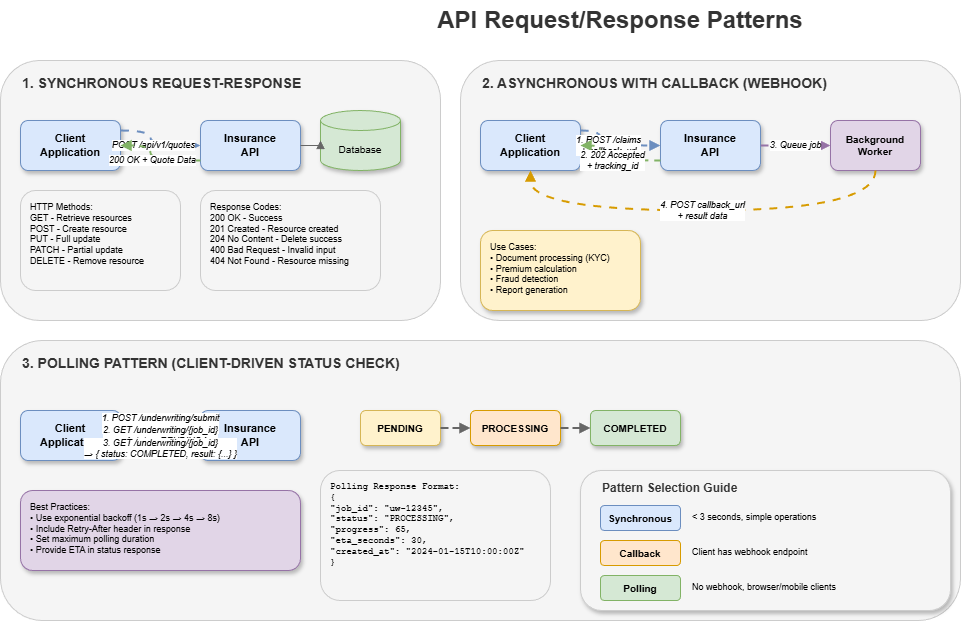

The diagram above was exported from draw.io. Its source (the exported page's mxGraphModel, read from the mxfile embedded in the PNG):
<mxGraphModel dx="1426" dy="635" grid="1" gridSize="10" guides="1" tooltips="1" connect="1" arrows="1" fold="1" page="1" pageScale="1" pageWidth="1600" pageHeight="1000" math="0" shadow="1">
  <root>
    <mxCell id="0" />
    <mxCell id="1" parent="0" />
    <mxCell id="title" value="API Request/Response Patterns" style="text;html=1;strokeColor=none;fillColor=none;align=center;verticalAlign=middle;whiteSpace=wrap;rounded=0;fontSize=24;fontStyle=1;fontColor=#333333;" parent="1" vertex="1">
      <mxGeometry x="500" y="20" width="400" height="40" as="geometry" />
    </mxCell>
    <mxCell id="sync-bg" value="" style="rounded=1;whiteSpace=wrap;html=1;fillColor=#f5f5f5;strokeColor=#CCCCCC;shadow=0;" parent="1" vertex="1">
      <mxGeometry x="80" y="80" width="440" height="260" as="geometry" />
    </mxCell>
    <mxCell id="sync-title" value="1. SYNCHRONOUS REQUEST-RESPONSE" style="text;html=1;strokeColor=none;fillColor=none;align=left;verticalAlign=middle;fontSize=14;fontStyle=1;fontColor=#333333;" parent="1" vertex="1">
      <mxGeometry x="100" y="90" width="350" height="25" as="geometry" />
    </mxCell>
    <mxCell id="sync-client" value="Client&#10;Application" style="rounded=1;whiteSpace=wrap;html=1;fillColor=#dae8fc;strokeColor=#6c8ebf;fontStyle=1;fontSize=11;shadow=1;" parent="1" vertex="1">
      <mxGeometry x="100" y="140" width="100" height="50" as="geometry" />
    </mxCell>
    <mxCell id="sync-api" value="Insurance&#10;API" style="rounded=1;whiteSpace=wrap;html=1;fillColor=#dae8fc;strokeColor=#6c8ebf;fontStyle=1;fontSize=11;shadow=1;" parent="1" vertex="1">
      <mxGeometry x="280" y="140" width="100" height="50" as="geometry" />
    </mxCell>
    <mxCell id="sync-db" value="Database" style="shape=cylinder3;whiteSpace=wrap;html=1;boundedLbl=1;backgroundOutline=1;size=10;fillColor=#d5e8d4;strokeColor=#82b366;fontSize=10;shadow=1;" parent="1" vertex="1">
      <mxGeometry x="400" y="130" width="80" height="60" as="geometry" />
    </mxCell>
    <mxCell id="sync-req" value="POST /api/v1/quotes" style="edgeStyle=orthogonalEdgeStyle;rounded=0;orthogonalLoop=1;jettySize=auto;html=1;strokeColor=#6c8ebf;strokeWidth=2;endArrow=block;endFill=1;curved=1;flowAnimation=1;fontSize=9;fontStyle=2;" parent="1" source="sync-client" target="sync-api" edge="1">
      <mxGeometry relative="1" as="geometry">
        <mxPoint as="offset" />
        <Array as="points">
          <mxPoint x="230" y="150" />
        </Array>
      </mxGeometry>
    </mxCell>
    <mxCell id="sync-resp" value="200 OK + Quote Data" style="edgeStyle=orthogonalEdgeStyle;rounded=0;orthogonalLoop=1;jettySize=auto;html=1;strokeColor=#82b366;strokeWidth=2;endArrow=block;endFill=1;curved=1;fontSize=9;fontStyle=2;dashed=1;" parent="1" source="sync-api" target="sync-client" edge="1">
      <mxGeometry relative="1" as="geometry">
        <Array as="points">
          <mxPoint x="230" y="180" />
        </Array>
      </mxGeometry>
    </mxCell>
    <mxCell id="sync-db-arrow" style="edgeStyle=orthogonalEdgeStyle;rounded=0;orthogonalLoop=1;jettySize=auto;html=1;strokeColor=#666666;strokeWidth=1;endArrow=block;endFill=1;" parent="1" source="sync-api" target="sync-db" edge="1">
      <mxGeometry relative="1" as="geometry" />
    </mxCell>
    <mxCell id="sync-methods" value="HTTP Methods:&#10;GET    - Retrieve resources&#10;POST   - Create resource&#10;PUT    - Full update&#10;PATCH  - Partial update&#10;DELETE - Remove resource" style="rounded=1;whiteSpace=wrap;html=1;fillColor=#f5f5f5;strokeColor=#CCCCCC;fontSize=9;align=left;spacingLeft=8;verticalAlign=top;spacingTop=5;" parent="1" vertex="1">
      <mxGeometry x="100" y="210" width="160" height="100" as="geometry" />
    </mxCell>
    <mxCell id="sync-status" value="Response Codes:&#10;200 OK - Success&#10;201 Created - Resource created&#10;204 No Content - Delete success&#10;400 Bad Request - Invalid input&#10;404 Not Found - Resource missing" style="rounded=1;whiteSpace=wrap;html=1;fillColor=#f5f5f5;strokeColor=#CCCCCC;fontSize=9;align=left;spacingLeft=8;verticalAlign=top;spacingTop=5;" parent="1" vertex="1">
      <mxGeometry x="280" y="210" width="180" height="100" as="geometry" />
    </mxCell>
    <mxCell id="async-bg" value="" style="rounded=1;whiteSpace=wrap;html=1;fillColor=#f5f5f5;strokeColor=#CCCCCC;shadow=0;" parent="1" vertex="1">
      <mxGeometry x="540" y="80" width="500" height="260" as="geometry" />
    </mxCell>
    <mxCell id="async-title" value="2. ASYNCHRONOUS WITH CALLBACK (WEBHOOK)" style="text;html=1;strokeColor=none;fillColor=none;align=left;verticalAlign=middle;fontSize=14;fontStyle=1;fontColor=#333333;" parent="1" vertex="1">
      <mxGeometry x="560" y="90" width="400" height="25" as="geometry" />
    </mxCell>
    <mxCell id="async-client" value="Client&#10;Application" style="rounded=1;whiteSpace=wrap;html=1;fillColor=#dae8fc;strokeColor=#6c8ebf;fontStyle=1;fontSize=11;shadow=1;" parent="1" vertex="1">
      <mxGeometry x="560" y="140" width="100" height="50" as="geometry" />
    </mxCell>
    <mxCell id="async-api" value="Insurance&#10;API" style="rounded=1;whiteSpace=wrap;html=1;fillColor=#dae8fc;strokeColor=#6c8ebf;fontStyle=1;fontSize=11;shadow=1;" parent="1" vertex="1">
      <mxGeometry x="740" y="140" width="100" height="50" as="geometry" />
    </mxCell>
    <mxCell id="async-worker" value="Background&#10;Worker" style="rounded=1;whiteSpace=wrap;html=1;fillColor=#e1d5e7;strokeColor=#9673a6;fontStyle=1;fontSize=10;shadow=1;" parent="1" vertex="1">
      <mxGeometry x="910" y="140" width="90" height="50" as="geometry" />
    </mxCell>
    <mxCell id="async-req1" value="1. POST /claims&#10;   + callback_url" style="edgeStyle=orthogonalEdgeStyle;rounded=0;orthogonalLoop=1;jettySize=auto;html=1;strokeColor=#6c8ebf;strokeWidth=2;endArrow=block;endFill=1;curved=1;flowAnimation=1;fontSize=9;fontStyle=2;" parent="1" source="async-client" target="async-api" edge="1">
      <mxGeometry x="-0.1" relative="1" as="geometry">
        <mxPoint as="offset" />
        <Array as="points">
          <mxPoint x="680" y="150" />
        </Array>
      </mxGeometry>
    </mxCell>
    <mxCell id="async-resp1" value="2. 202 Accepted&#10;   + tracking_id" style="edgeStyle=orthogonalEdgeStyle;rounded=0;orthogonalLoop=1;jettySize=auto;html=1;strokeColor=#82b366;strokeWidth=2;endArrow=block;endFill=1;curved=1;fontSize=9;fontStyle=2;dashed=1;" parent="1" source="async-api" target="async-client" edge="1">
      <mxGeometry relative="1" as="geometry">
        <Array as="points">
          <mxPoint x="680" y="180" />
        </Array>
      </mxGeometry>
    </mxCell>
    <mxCell id="async-to-worker" value="3. Queue job" style="edgeStyle=orthogonalEdgeStyle;rounded=0;orthogonalLoop=1;jettySize=auto;html=1;strokeColor=#9673a6;strokeWidth=2;endArrow=block;endFill=1;flowAnimation=1;fontSize=9;fontStyle=2;" parent="1" source="async-api" target="async-worker" edge="1">
      <mxGeometry relative="1" as="geometry" />
    </mxCell>
    <mxCell id="async-callback" value="4. POST callback_url&#10;   + result data" style="edgeStyle=orthogonalEdgeStyle;rounded=0;orthogonalLoop=1;jettySize=auto;html=1;strokeColor=#d79b00;strokeWidth=2;endArrow=block;endFill=1;curved=1;flowAnimation=1;fontSize=9;fontStyle=2;" parent="1" source="async-worker" target="async-client" edge="1">
      <mxGeometry relative="1" as="geometry">
        <Array as="points">
          <mxPoint x="955" y="230" />
          <mxPoint x="610" y="230" />
        </Array>
      </mxGeometry>
    </mxCell>
    <mxCell id="async-cases" value="Use Cases:&#10;• Document processing (KYC)&#10;• Premium calculation&#10;• Fraud detection&#10;• Report generation" style="rounded=1;whiteSpace=wrap;html=1;fillColor=#fff2cc;strokeColor=#d6b656;fontSize=9;align=left;spacingLeft=8;verticalAlign=top;spacingTop=5;shadow=1;" parent="1" vertex="1">
      <mxGeometry x="560" y="250" width="160" height="80" as="geometry" />
    </mxCell>
    <mxCell id="poll-bg" value="" style="rounded=1;whiteSpace=wrap;html=1;fillColor=#f5f5f5;strokeColor=#CCCCCC;shadow=0;" parent="1" vertex="1">
      <mxGeometry x="80" y="360" width="960" height="280" as="geometry" />
    </mxCell>
    <mxCell id="poll-title" value="3. POLLING PATTERN (CLIENT-DRIVEN STATUS CHECK)" style="text;html=1;strokeColor=none;fillColor=none;align=left;verticalAlign=middle;fontSize=14;fontStyle=1;fontColor=#333333;" parent="1" vertex="1">
      <mxGeometry x="100" y="370" width="450" height="25" as="geometry" />
    </mxCell>
    <mxCell id="poll-client" value="Client&#10;Application" style="rounded=1;whiteSpace=wrap;html=1;fillColor=#dae8fc;strokeColor=#6c8ebf;fontStyle=1;fontSize=11;shadow=1;" parent="1" vertex="1">
      <mxGeometry x="100" y="430" width="100" height="50" as="geometry" />
    </mxCell>
    <mxCell id="poll-api" value="Insurance&#10;API" style="rounded=1;whiteSpace=wrap;html=1;fillColor=#dae8fc;strokeColor=#6c8ebf;fontStyle=1;fontSize=11;shadow=1;" parent="1" vertex="1">
      <mxGeometry x="280" y="430" width="100" height="50" as="geometry" />
    </mxCell>
    <mxCell id="poll-step1" value="PENDING" style="rounded=1;whiteSpace=wrap;html=1;fillColor=#fff2cc;strokeColor=#d6b656;fontStyle=1;fontSize=10;shadow=1;" parent="1" vertex="1">
      <mxGeometry x="440" y="430" width="80" height="35" as="geometry" />
    </mxCell>
    <mxCell id="poll-step2" value="PROCESSING" style="rounded=1;whiteSpace=wrap;html=1;fillColor=#ffe6cc;strokeColor=#d79b00;fontStyle=1;fontSize=10;shadow=1;" parent="1" vertex="1">
      <mxGeometry x="550" y="430" width="90" height="35" as="geometry" />
    </mxCell>
    <mxCell id="poll-step3" value="COMPLETED" style="rounded=1;whiteSpace=wrap;html=1;fillColor=#d5e8d4;strokeColor=#82b366;fontStyle=1;fontSize=10;shadow=1;" parent="1" vertex="1">
      <mxGeometry x="670" y="430" width="90" height="35" as="geometry" />
    </mxCell>
    <mxCell id="poll-req1" value="1. POST /underwriting/submit&#10;   → 202 Accepted + job_id" style="edgeStyle=orthogonalEdgeStyle;rounded=0;orthogonalLoop=1;jettySize=auto;html=1;strokeColor=#6c8ebf;strokeWidth=2;endArrow=block;endFill=1;curved=1;flowAnimation=1;fontSize=9;fontStyle=2;exitX=1;exitY=0.25;exitDx=0;exitDy=0;entryX=0;entryY=0.25;entryDx=0;entryDy=0;" parent="1" source="poll-client" target="poll-api" edge="1">
      <mxGeometry relative="1" as="geometry" />
    </mxCell>
    <mxCell id="poll-req2" value="2. GET /underwriting/{job_id}&#10;   → { status: PENDING }" style="edgeStyle=orthogonalEdgeStyle;rounded=0;orthogonalLoop=1;jettySize=auto;html=1;strokeColor=#d6b656;strokeWidth=2;endArrow=block;endFill=1;curved=1;fontSize=9;fontStyle=2;exitX=1;exitY=0.5;exitDx=0;exitDy=0;entryX=0;entryY=0.5;entryDx=0;entryDy=0;" parent="1" source="poll-client" target="poll-api" edge="1">
      <mxGeometry relative="1" as="geometry">
        <Array as="points">
          <mxPoint x="230" y="455" />
          <mxPoint x="230" y="455" />
        </Array>
      </mxGeometry>
    </mxCell>
    <mxCell id="poll-req3" value="3. GET /underwriting/{job_id}&#10;   → { status: COMPLETED, result: {...} }" style="edgeStyle=orthogonalEdgeStyle;rounded=0;orthogonalLoop=1;jettySize=auto;html=1;strokeColor=#82b366;strokeWidth=2;endArrow=block;endFill=1;curved=1;fontSize=9;fontStyle=2;exitX=1;exitY=0.75;exitDx=0;exitDy=0;entryX=0;entryY=0.75;entryDx=0;entryDy=0;" parent="1" source="poll-client" target="poll-api" edge="1">
      <mxGeometry relative="1" as="geometry" />
    </mxCell>
    <mxCell id="poll-progress1" style="edgeStyle=orthogonalEdgeStyle;rounded=0;orthogonalLoop=1;jettySize=auto;html=1;strokeColor=#666666;strokeWidth=2;endArrow=block;endFill=1;flowAnimation=1;" parent="1" source="poll-step1" target="poll-step2" edge="1">
      <mxGeometry relative="1" as="geometry" />
    </mxCell>
    <mxCell id="poll-progress2" style="edgeStyle=orthogonalEdgeStyle;rounded=0;orthogonalLoop=1;jettySize=auto;html=1;strokeColor=#666666;strokeWidth=2;endArrow=block;endFill=1;flowAnimation=1;" parent="1" source="poll-step2" target="poll-step3" edge="1">
      <mxGeometry relative="1" as="geometry" />
    </mxCell>
    <mxCell id="poll-best" value="Best Practices:&#10;• Use exponential backoff (1s → 2s → 4s → 8s)&#10;• Include Retry-After header in response&#10;• Set maximum polling duration&#10;• Provide ETA in status response" style="rounded=1;whiteSpace=wrap;html=1;fillColor=#e1d5e7;strokeColor=#9673a6;fontSize=9;align=left;spacingLeft=8;verticalAlign=top;spacingTop=5;shadow=1;" parent="1" vertex="1">
      <mxGeometry x="100" y="510" width="280" height="80" as="geometry" />
    </mxCell>
    <mxCell id="poll-response" value="Polling Response Format:&#10;{&#10;  &quot;job_id&quot;: &quot;uw-12345&quot;,&#10;  &quot;status&quot;: &quot;PROCESSING&quot;,&#10;  &quot;progress&quot;: 65,&#10;  &quot;eta_seconds&quot;: 30,&#10;  &quot;created_at&quot;: &quot;2024-01-15T10:00:00Z&quot;&#10;}" style="rounded=1;whiteSpace=wrap;html=1;fillColor=#f5f5f5;strokeColor=#CCCCCC;fontSize=9;align=left;spacingLeft=8;verticalAlign=top;spacingTop=5;fontFamily=Courier New;" parent="1" vertex="1">
      <mxGeometry x="400" y="490" width="230" height="130" as="geometry" />
    </mxCell>
    <mxCell id="compare-bg" value="" style="rounded=1;whiteSpace=wrap;html=1;fillColor=#f5f5f5;strokeColor=#CCCCCC;shadow=1;" parent="1" vertex="1">
      <mxGeometry x="660" y="490" width="370" height="140" as="geometry" />
    </mxCell>
    <mxCell id="compare-title" value="Pattern Selection Guide" style="text;html=1;strokeColor=none;fillColor=none;align=left;verticalAlign=middle;fontSize=12;fontStyle=1;fontColor=#333333;" parent="1" vertex="1">
      <mxGeometry x="680" y="495" width="200" height="25" as="geometry" />
    </mxCell>
    <mxCell id="compare-sync" value="Synchronous" style="rounded=1;whiteSpace=wrap;html=1;fillColor=#dae8fc;strokeColor=#6c8ebf;fontSize=10;fontStyle=1;" parent="1" vertex="1">
      <mxGeometry x="680" y="525" width="80" height="25" as="geometry" />
    </mxCell>
    <mxCell id="compare-sync-t" value="&lt; 3 seconds, simple operations" style="text;html=1;strokeColor=none;fillColor=none;align=left;fontSize=9;" parent="1" vertex="1">
      <mxGeometry x="770" y="525" width="200" height="25" as="geometry" />
    </mxCell>
    <mxCell id="compare-callback" value="Callback" style="rounded=1;whiteSpace=wrap;html=1;fillColor=#ffe6cc;strokeColor=#d79b00;fontSize=10;fontStyle=1;" parent="1" vertex="1">
      <mxGeometry x="680" y="560" width="80" height="25" as="geometry" />
    </mxCell>
    <mxCell id="compare-callback-t" value="Client has webhook endpoint" style="text;html=1;strokeColor=none;fillColor=none;align=left;fontSize=9;" parent="1" vertex="1">
      <mxGeometry x="770" y="560" width="200" height="25" as="geometry" />
    </mxCell>
    <mxCell id="compare-poll" value="Polling" style="rounded=1;whiteSpace=wrap;html=1;fillColor=#d5e8d4;strokeColor=#82b366;fontSize=10;fontStyle=1;" parent="1" vertex="1">
      <mxGeometry x="680" y="595" width="80" height="25" as="geometry" />
    </mxCell>
    <mxCell id="compare-poll-t" value="No webhook, browser/mobile clients" style="text;html=1;strokeColor=none;fillColor=none;align=left;fontSize=9;" parent="1" vertex="1">
      <mxGeometry x="770" y="595" width="200" height="25" as="geometry" />
    </mxCell>
  </root>
</mxGraphModel>